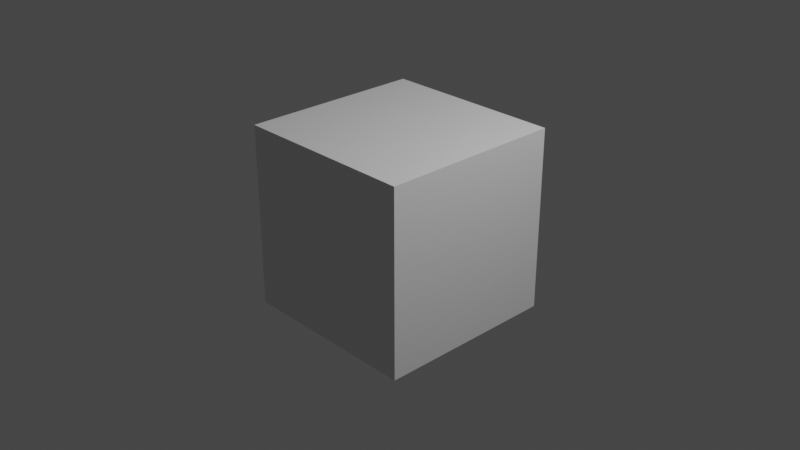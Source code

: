 # Source: dev.blend  (saved by Blender 3.2.14; exported with 4.5.12 LTS)
import bpy
from mathutils import Matrix  # noqa: F401  (used for matrix-valued properties, if any)

bpy.ops.wm.read_factory_settings(use_empty=True)
scene = bpy.context.scene
scene.name = 'Scene'

# ---- collections
col_collection = bpy.data.collections.new('Collection'); scene.collection.children.link(col_collection)

# ---- materials (node trees are filled in below, after node groups)
mat_material = bpy.data.materials.new('Material')
mat_material.alpha_threshold = 0.0
mat_material.use_transparent_shadow = False
mat_material.line_color = (0.0, 0.0, 0.0, 1.0)

# ---- node groups
ng_geometry_nodes = bpy.data.node_groups.new('Geometry Nodes', 'GeometryNodeTree')
_s = ng_geometry_nodes.interface.new_socket(name='Geometry', in_out='OUTPUT', socket_type='NodeSocketGeometry')
_s = ng_geometry_nodes.interface.new_socket(name='Geometry', in_out='INPUT', socket_type='NodeSocketGeometry')
ng_geometry_nodes.is_modifier = True
_N = ng_geometry_nodes.nodes; _L = ng_geometry_nodes.links
n0 = _N.new('GeometryNodeInputPosition'); n0.name = 'Position'; n0.location = (333, -334)
n1 = _N.new('ShaderNodeSeparateXYZ'); n1.name = 'Separate XYZ'; n1.location = (508, -286)
n2 = _N.new('NodeGroupOutput'); n2.name = 'Group Output'; n2.location = (1339, -53)
n3 = _N.new('NodeGroupInput'); n3.name = 'Group Input'; n3.location = (564, -71)
n4 = _N.new('GeometryNodeViewer'); n4.name = 'Viewer'; n4.location = (1339, -247)
n4.domain = 'POINT'
n5 = _N.new('ShaderNodeMath'); n5.name = 'Math'; n5.location = (691, -435)
n5.inputs[1].default_value = 100.0
n6 = _N.new('GeometryNodeAttributeStatistic'); n6.name = 'Attribute Statistic'; n6.location = (996, -288)
_L.new(n5.outputs[0], n6.inputs[2])
_L.new(n3.outputs[0], n6.inputs[0])
_L.new(n0.outputs[0], n1.inputs[0])
_L.new(n1.outputs[2], n5.inputs[0])
_L.new(n3.outputs[0], n2.inputs[0])
_L.new(n3.outputs[0], n4.inputs[0])
_L.new(n6.outputs[4], n4.inputs[1])
n2.is_active_output = True

# ---- material node trees
mat_material.use_nodes = True; mat_material.node_tree.nodes.clear()
_N = mat_material.node_tree.nodes; _L = mat_material.node_tree.links
n0 = _N.new('ShaderNodeOutputMaterial'); n0.name = 'Material Output'; n0.location = (300, 300)
n1 = _N.new('ShaderNodeBsdfPrincipled'); n1.name = 'Principled BSDF'; n1.location = (10, 300)
n1.distribution = 'GGX'
n1.subsurface_method = 'RANDOM_WALK_SKIN'
n1.inputs[2].default_value = 0.4
n1.inputs[3].default_value = 1.45
n1.inputs[27].default_value = (0.0, 0.0, 0.0, 1.0)
n1.inputs[28].default_value = 1.0
_L.new(n1.outputs[0], n0.inputs[0])
n0.is_active_output = True

# ---- world
world_world = bpy.data.worlds.new('World'); scene.world = world_world
world_world.use_nodes = True; world_world.node_tree.nodes.clear()
_N = world_world.node_tree.nodes; _L = world_world.node_tree.links
n0 = _N.new('ShaderNodeOutputWorld'); n0.name = 'World Output'; n0.location = (300, 300)
n1 = _N.new('ShaderNodeBackground'); n1.name = 'Background'; n1.location = (10, 300)
n1.inputs[0].default_value = (0.05088, 0.05088, 0.05088, 1.0)
_L.new(n1.outputs[0], n0.inputs[0])
n0.is_active_output = True
world_world.color = (0.05088, 0.05088, 0.05088)
world_world.use_sun_shadow = False
world_world.sun_shadow_jitter_overblur = 0.0

# ---- cameras
cam_camera = bpy.data.cameras.new('Camera')
cam_camera.clip_end = 100.0
cam_camera.ortho_scale = 7.314

# ---- lights
light_light = bpy.data.lights.new('Light', 'POINT')
light_light.transmission_factor = 0.0
light_light.energy = 1000.0
light_light.shadow_soft_size = 0.1
light_light.shadow_maximum_resolution = 0.006
light_light.use_absolute_resolution = True

# ---- meshes
me_cube = bpy.data.meshes.new('Cube')
me_cube.from_pydata([(1.0, 1.0, 1.0), (1.0, 1.0, -1.0), (1.0, -1.0, 1.0), (1.0, -1.0, -1.0), (-1.0, 1.0, 1.0), (-1.0, 1.0, -1.0), (-1.0, -1.0, 1.0), (-1.0, -1.0, -1.0)], [], [(0, 4, 6, 2), (3, 2, 6, 7), (7, 6, 4, 5), (5, 1, 3, 7), (1, 0, 2, 3), (5, 4, 0, 1)])
_uv = me_cube.uv_layers.new(name='UVMap')
_uv.uv.foreach_set('vector', [0.625, 0.5, 0.875, 0.5, 0.875, 0.75, 0.625, 0.75, 0.375, 0.75, 0.625, 0.75, 0.625, 1.0, 0.375, 1.0, 0.375, 0.0, 0.625, 0.0, 0.625, 0.25, 0.375, 0.25, 0.125, 0.5, 0.375, 0.5, 0.375, 0.75, 0.125, 0.75, 0.375, 0.5, 0.625, 0.5, 0.625, 0.75, 0.375, 0.75, 0.375, 0.25, 0.625, 0.25, 0.625, 0.5, 0.375, 0.5])
me_cube.materials.append(mat_material)
me_cube.use_mirror_vertex_groups = False
me_cube.update()

# ---- objects
ob_cube = bpy.data.objects.new('Cube', me_cube)
ob_light = bpy.data.objects.new('Light', light_light)
ob_camera = bpy.data.objects.new('Camera', cam_camera)

# ---- transforms, parenting, visibility, modifiers, constraints
ob_cube.location = (0.0, 0.0, 0.0)
ob_cube.lock_rotations_4d = False
ob_cube.empty_display_type = 'ARROWS'
ob_cube.lineart.crease_threshold = 0.0
_m = ob_cube.modifiers.new('GeometryNodes', 'NODES')
_m.node_group = ng_geometry_nodes
ob_light.location = (4.076, 1.005, 5.904)
ob_light.rotation_euler = (0.6503, 0.05522, 1.866)
ob_light.lock_rotations_4d = False
ob_light.empty_display_type = 'ARROWS'
ob_light.color = (0.0, 0.0, 0.0, 0.0)
ob_light.lineart.crease_threshold = 0.0
ob_camera.location = (7.359, -6.926, 4.958)
ob_camera.rotation_euler = (1.109, 0.0, 0.8149)
ob_camera.lock_rotations_4d = False
ob_camera.empty_display_type = 'ARROWS'
ob_camera.color = (0.0, 0.0, 0.0, 0.0)
ob_camera.display_type = 'WIRE'
ob_camera.lineart.crease_threshold = 0.0

# ---- collection membership
col_collection.objects.link(ob_cube)
col_collection.objects.link(ob_light)
col_collection.objects.link(ob_camera)

# ---- scene / render settings (as saved in the file)
scene.camera = ob_camera
scene.frame_start = 1; scene.frame_end = 250; scene.frame_set(4)
scene.render.engine = 'BLENDER_EEVEE_NEXT'
scene.cycles.sampling_pattern = 'TABULATED_SOBOL'
scene.cycles.use_light_tree = False
scene.view_settings.view_transform = 'Filmic'
bpy.context.view_layer.update()
